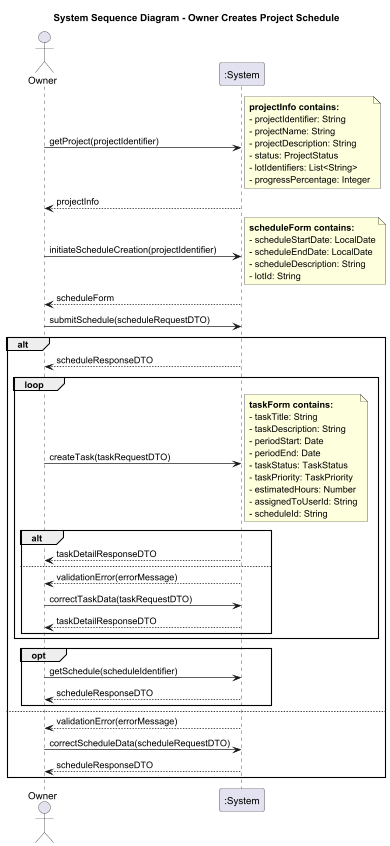

The diagram above was rendered by PlantUML. Its source (embedded in the PNG):
@startuml
title System Sequence Diagram - Owner Creates Project Schedule

actor Owner
participant ":System" as System

Owner -> System : getProject(projectIdentifier)
note right
    **projectInfo contains:**
    - projectIdentifier: String
    - projectName: String
    - projectDescription: String
    - status: ProjectStatus
    - lotIdentifiers: List<String>
    - progressPercentage: Integer
end note
System --> Owner : projectInfo

Owner -> System : initiateScheduleCreation(projectIdentifier)
note right
    **scheduleForm contains:**
    - scheduleStartDate: LocalDate
    - scheduleEndDate: LocalDate
    - scheduleDescription: String
    - lotId: String
end note
System --> Owner : scheduleForm

Owner -> System : submitSchedule(scheduleRequestDTO)

alt
    System --> Owner : scheduleResponseDTO
    
    loop 
        Owner -> System : createTask(taskRequestDTO)
        note right
            **taskForm contains:**
            - taskTitle: String
            - taskDescription: String
            - periodStart: Date
            - periodEnd: Date
            - taskStatus: TaskStatus
            - taskPriority: TaskPriority
            - estimatedHours: Number
            - assignedToUserId: String
            - scheduleId: String
        end note
        
        alt 
            System --> Owner : taskDetailResponseDTO
        else 
            System --> Owner : validationError(errorMessage)
            Owner -> System : correctTaskData(taskRequestDTO)
            System --> Owner : taskDetailResponseDTO
        end
    end
    
    opt 
        Owner -> System : getSchedule(scheduleIdentifier)
        System --> Owner : scheduleResponseDTO
    end
    
else 
    System --> Owner : validationError(errorMessage)
    Owner -> System : correctScheduleData(scheduleRequestDTO)
    System --> Owner : scheduleResponseDTO
end

@enduml